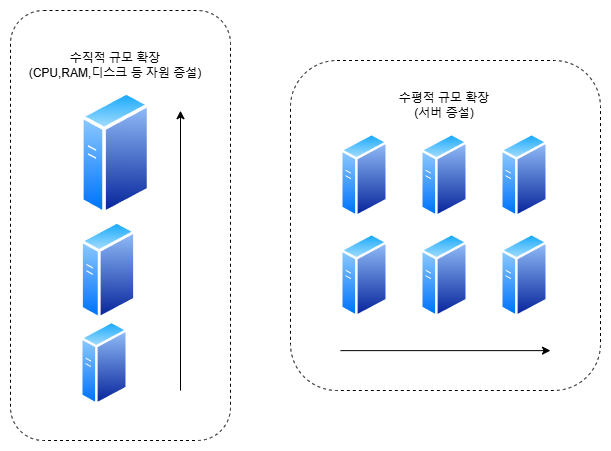

The diagram above was exported from draw.io. Its source (the exported page's mxGraphModel, read from the mxfile embedded in the PNG):
<mxGraphModel dx="1434" dy="772" grid="1" gridSize="10" guides="1" tooltips="1" connect="1" arrows="1" fold="1" page="1" pageScale="1" pageWidth="827" pageHeight="1169" math="0" shadow="0">
  <root>
    <mxCell id="0" />
    <mxCell id="1" parent="0" />
    <mxCell id="lkDHEoTyCImBmx_JQBj4-23" value="" style="rounded=1;whiteSpace=wrap;html=1;dashed=1;" vertex="1" parent="1">
      <mxGeometry x="430" y="70" width="310" height="330" as="geometry" />
    </mxCell>
    <mxCell id="lkDHEoTyCImBmx_JQBj4-1" value="" style="rounded=1;whiteSpace=wrap;html=1;dashed=1;" vertex="1" parent="1">
      <mxGeometry x="150" y="20" width="220" height="430" as="geometry" />
    </mxCell>
    <mxCell id="lkDHEoTyCImBmx_JQBj4-2" value="" style="image;aspect=fixed;perimeter=ellipsePerimeter;html=1;align=center;shadow=0;dashed=0;spacingTop=3;image=img/lib/active_directory/generic_server.svg;" vertex="1" parent="1">
      <mxGeometry x="220" y="330" width="48" height="85.71" as="geometry" />
    </mxCell>
    <mxCell id="lkDHEoTyCImBmx_JQBj4-3" value="" style="image;aspect=fixed;perimeter=ellipsePerimeter;html=1;align=center;shadow=0;dashed=0;spacingTop=3;image=img/lib/active_directory/generic_server.svg;" vertex="1" parent="1">
      <mxGeometry x="220" y="230" width="56" height="100" as="geometry" />
    </mxCell>
    <mxCell id="lkDHEoTyCImBmx_JQBj4-4" value="" style="image;aspect=fixed;perimeter=ellipsePerimeter;html=1;align=center;shadow=0;dashed=0;spacingTop=3;image=img/lib/active_directory/generic_server.svg;" vertex="1" parent="1">
      <mxGeometry x="220" y="100" width="70.4" height="125.71" as="geometry" />
    </mxCell>
    <mxCell id="lkDHEoTyCImBmx_JQBj4-11" value="" style="endArrow=classic;html=1;rounded=0;exitX=0.339;exitY=0.884;exitDx=0;exitDy=0;exitPerimeter=0;entryX=0.339;entryY=0.233;entryDx=0;entryDy=0;entryPerimeter=0;" edge="1" parent="1">
      <mxGeometry width="50" height="50" relative="1" as="geometry">
        <mxPoint x="319.99999999999994" y="400.1199999999999" as="sourcePoint" />
        <mxPoint x="319.99999999999994" y="120.19000000000005" as="targetPoint" />
      </mxGeometry>
    </mxCell>
    <mxCell id="lkDHEoTyCImBmx_JQBj4-13" value="수직적 규모 확장&lt;div&gt;(CPU,RAM,디스크 등 자원 증설)&lt;/div&gt;" style="text;html=1;align=center;verticalAlign=middle;whiteSpace=wrap;rounded=0;" vertex="1" parent="1">
      <mxGeometry x="165.4" y="60" width="179.6" height="30" as="geometry" />
    </mxCell>
    <mxCell id="lkDHEoTyCImBmx_JQBj4-15" value="" style="image;aspect=fixed;perimeter=ellipsePerimeter;html=1;align=center;shadow=0;dashed=0;spacingTop=3;image=img/lib/active_directory/generic_server.svg;" vertex="1" parent="1">
      <mxGeometry x="480" y="142.14" width="48" height="85.71" as="geometry" />
    </mxCell>
    <mxCell id="lkDHEoTyCImBmx_JQBj4-16" value="" style="image;aspect=fixed;perimeter=ellipsePerimeter;html=1;align=center;shadow=0;dashed=0;spacingTop=3;image=img/lib/active_directory/generic_server.svg;" vertex="1" parent="1">
      <mxGeometry x="560" y="142.14" width="48" height="85.71" as="geometry" />
    </mxCell>
    <mxCell id="lkDHEoTyCImBmx_JQBj4-17" value="" style="image;aspect=fixed;perimeter=ellipsePerimeter;html=1;align=center;shadow=0;dashed=0;spacingTop=3;image=img/lib/active_directory/generic_server.svg;" vertex="1" parent="1">
      <mxGeometry x="640" y="142.14" width="48" height="85.71" as="geometry" />
    </mxCell>
    <mxCell id="lkDHEoTyCImBmx_JQBj4-18" value="" style="image;aspect=fixed;perimeter=ellipsePerimeter;html=1;align=center;shadow=0;dashed=0;spacingTop=3;image=img/lib/active_directory/generic_server.svg;" vertex="1" parent="1">
      <mxGeometry x="480" y="242.14" width="48" height="85.71" as="geometry" />
    </mxCell>
    <mxCell id="lkDHEoTyCImBmx_JQBj4-19" value="" style="image;aspect=fixed;perimeter=ellipsePerimeter;html=1;align=center;shadow=0;dashed=0;spacingTop=3;image=img/lib/active_directory/generic_server.svg;" vertex="1" parent="1">
      <mxGeometry x="560" y="242.14" width="48" height="85.71" as="geometry" />
    </mxCell>
    <mxCell id="lkDHEoTyCImBmx_JQBj4-20" value="" style="image;aspect=fixed;perimeter=ellipsePerimeter;html=1;align=center;shadow=0;dashed=0;spacingTop=3;image=img/lib/active_directory/generic_server.svg;" vertex="1" parent="1">
      <mxGeometry x="640" y="242.14" width="48" height="85.71" as="geometry" />
    </mxCell>
    <mxCell id="lkDHEoTyCImBmx_JQBj4-21" value="" style="endArrow=classic;html=1;rounded=0;exitX=0.518;exitY=0.791;exitDx=0;exitDy=0;exitPerimeter=0;entryX=0.893;entryY=0.791;entryDx=0;entryDy=0;entryPerimeter=0;" edge="1" parent="1">
      <mxGeometry width="50" height="50" relative="1" as="geometry">
        <mxPoint x="479.99999999999994" y="360.1300000000001" as="sourcePoint" />
        <mxPoint x="689.9999999999999" y="360.1300000000001" as="targetPoint" />
      </mxGeometry>
    </mxCell>
    <mxCell id="lkDHEoTyCImBmx_JQBj4-22" value="수평적 규모 확장&lt;div&gt;(서버 증설)&lt;/div&gt;" style="text;html=1;align=center;verticalAlign=middle;whiteSpace=wrap;rounded=0;" vertex="1" parent="1">
      <mxGeometry x="494.20000000000005" y="100" width="179.6" height="30" as="geometry" />
    </mxCell>
  </root>
</mxGraphModel>